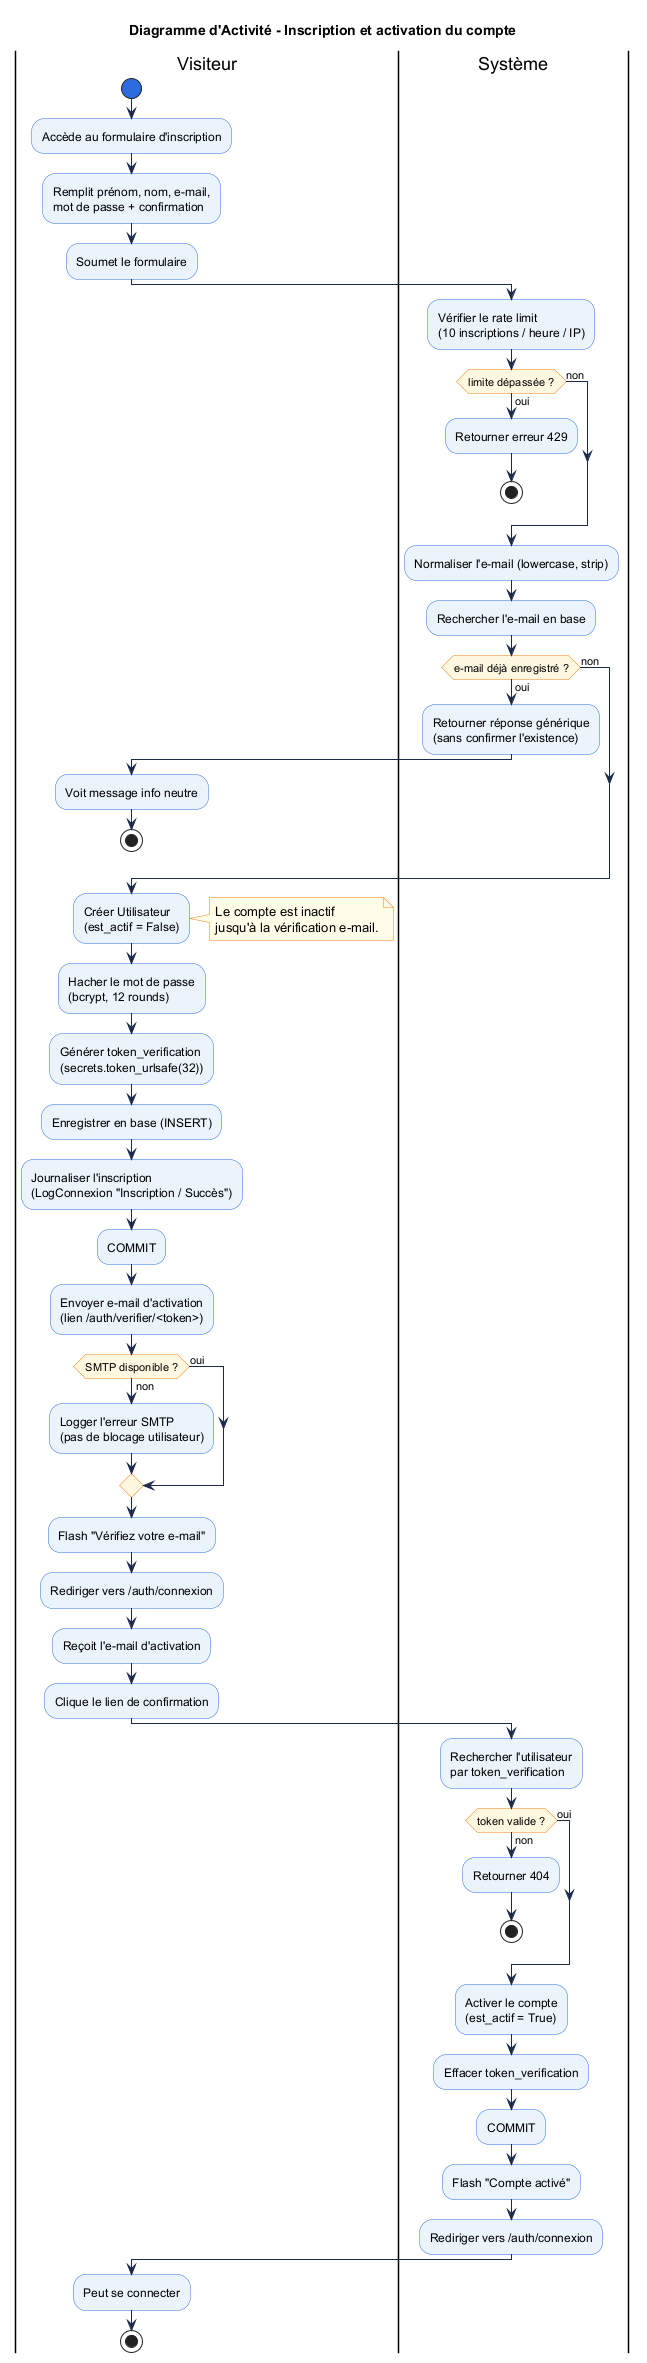

The diagram above was rendered by PlantUML. Its source (embedded in the PNG):
@startuml activity_inscription
title Diagramme d'Activité - Inscription et activation du compte

skinparam activity {
  BackgroundColor #EBF3FB
  BorderColor #2D6CDF
  ArrowColor #1B2A4A
  StartColor #2D6CDF
  EndColor #1B2A4A
  DiamondBackgroundColor #FFF8E1
  DiamondBorderColor #F57F17
}
skinparam note {
  BackgroundColor #FFFDE7
  BorderColor #F57F17
}

|Visiteur|
start
:Accède au formulaire d'inscription;
:Remplit prénom, nom, e-mail,\nmot de passe + confirmation;
:Soumet le formulaire;

|Système|
:Vérifier le rate limit\n(10 inscriptions / heure / IP);
if (limite dépassée ?) then (oui)
  :Retourner erreur 429;
  stop
else (non)
endif

:Normaliser l'e-mail (lowercase, strip);
:Rechercher l'e-mail en base;
if (e-mail déjà enregistré ?) then (oui)
  :Retourner réponse générique\n(sans confirmer l'existence);
  |Visiteur|
  :Voit message info neutre;
  stop
else (non)
endif

:Créer Utilisateur\n(est_actif = False);
note right
  Le compte est inactif
  jusqu'à la vérification e-mail.
end note
:Hacher le mot de passe\n(bcrypt, 12 rounds);
:Générer token_verification\n(secrets.token_urlsafe(32));
:Enregistrer en base (INSERT);
:Journaliser l'inscription\n(LogConnexion "Inscription / Succès");
:COMMIT;
:Envoyer e-mail d'activation\n(lien /auth/verifier/<token>);

if (SMTP disponible ?) then (non)
  :Logger l'erreur SMTP\n(pas de blocage utilisateur);
else (oui)
endif

:Flash "Vérifiez votre e-mail";
:Rediriger vers /auth/connexion;

|Visiteur|
:Reçoit l'e-mail d'activation;
:Clique le lien de confirmation;

|Système|
:Rechercher l'utilisateur\npar token_verification;
if (token valide ?) then (non)
  :Retourner 404;
  stop
else (oui)
endif
:Activer le compte\n(est_actif = True);
:Effacer token_verification;
:COMMIT;
:Flash "Compte activé";
:Rediriger vers /auth/connexion;

|Visiteur|
:Peut se connecter;
stop

@enduml